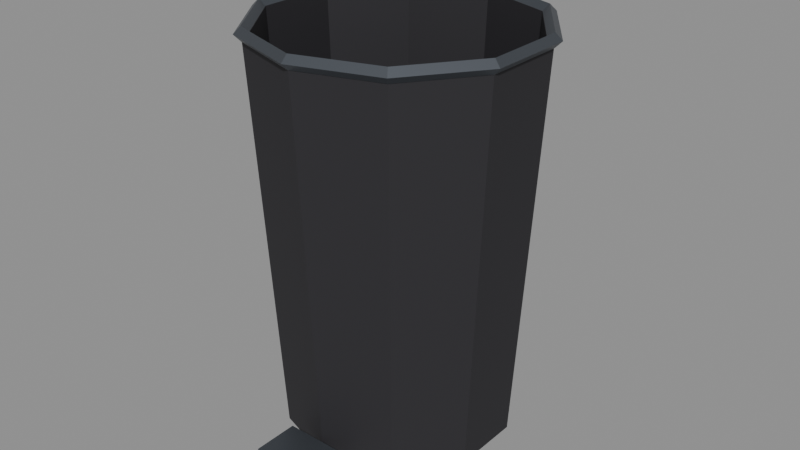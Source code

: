 # Source: basura.blend  (saved by Blender 5.3.31; exported with 4.5.12 LTS)
import bpy
from mathutils import Matrix  # noqa: F401  (used for matrix-valued properties, if any)

bpy.ops.wm.read_factory_settings(use_empty=True)
scene = bpy.context.scene
scene.name = 'Scene'

# ---- materials (node trees are filled in below, after node groups)
mat_carbon = bpy.data.materials.new('Carbon')
mat_metal = bpy.data.materials.new('Metal')

# ---- material node trees
mat_carbon.use_nodes = True; mat_carbon.node_tree.nodes.clear()
_N = mat_carbon.node_tree.nodes; _L = mat_carbon.node_tree.links
n0 = _N.new('ShaderNodeBsdfPrincipled'); n0.name = 'Principled BSDF'; n0.location = (-200, 100)
n0.inputs[0].default_value = (0.02416, 0.02315, 0.02732, 1.0)
n0.inputs[1].default_value = 0.1
n0.inputs[2].default_value = 0.7
n0.inputs[10].default_value = 0.005
n1 = _N.new('ShaderNodeOutputMaterial'); n1.name = 'Material Output'; n1.location = (200, 100)
_L.new(n0.outputs[0], n1.inputs[0])
n1.is_active_output = True
mat_metal.use_nodes = True; mat_metal.node_tree.nodes.clear()
_N = mat_metal.node_tree.nodes; _L = mat_metal.node_tree.links
n0 = _N.new('ShaderNodeBsdfPrincipled'); n0.name = 'Principled BSDF'; n0.location = (-200, 100)
n0.inputs[0].default_value = (0.1022, 0.1144, 0.1329, 1.0)
n0.inputs[1].default_value = 0.7
n0.inputs[2].default_value = 0.45
n0.inputs[10].default_value = 0.005
n1 = _N.new('ShaderNodeOutputMaterial'); n1.name = 'Material Output'; n1.location = (200, 100)
_L.new(n0.outputs[0], n1.inputs[0])
n1.is_active_output = True

# ---- meshes
me_cone = bpy.data.meshes.new('Cone')
me_cone.from_pydata([(0.0, 0.2, -0.35), (0.0, 0.24, 0.35), (0.1176, 0.1618, -0.35), (0.1411, 0.1942, 0.35), (0.1902, 0.0618, -0.35), (0.2283, 0.07416, 0.35), (0.1902, -0.0618, -0.35), (0.2283, -0.07416, 0.35), (0.1176, -0.1618, -0.35), (0.1411, -0.1942, 0.35), (0.0, -0.2, -0.35), (0.0, -0.24, 0.35), (-0.1176, -0.1618, -0.35), (-0.1411, -0.1942, 0.35), (-0.1902, -0.0618, -0.35), (-0.2283, -0.07416, 0.35), (-0.1902, 0.0618, -0.35), (-0.2283, 0.07416, 0.35), (-0.1176, 0.1618, -0.35), (-0.1411, 0.1942, 0.35), (2.366e-10, 0.191, -0.342), (0.0, 0.228, 0.3507), (0.1123, 0.1546, -0.342), (0.134, 0.1845, 0.3507), (0.1817, 0.05903, -0.342), (0.2169, 0.07046, 0.3507), (0.1817, -0.05903, -0.342), (0.2169, -0.07046, 0.3507), (0.1123, -0.1546, -0.342), (0.134, -0.1845, 0.3507), (2.366e-10, -0.191, -0.342), (0.0, -0.228, 0.3507), (-0.1123, -0.1546, -0.342), (-0.134, -0.1845, 0.3507), (-0.1817, -0.05903, -0.342), (-0.2169, -0.07046, 0.3507), (-0.1817, 0.05903, -0.342), (-0.2169, 0.07046, 0.3507), (-0.1123, 0.1546, -0.342), (-0.134, 0.1845, 0.3507)], [], [(0, 1, 3, 2), (2, 3, 5, 4), (4, 5, 7, 6), (6, 7, 9, 8), (8, 9, 11, 10), (10, 11, 13, 12), (12, 13, 15, 14), (14, 15, 17, 16), (16, 17, 19, 18), (18, 19, 1, 0), (0, 2, 4, 6, 8, 10, 12, 14, 16, 18), (20, 22, 23, 21), (22, 24, 25, 23), (24, 26, 27, 25), (26, 28, 29, 27), (28, 30, 31, 29), (30, 32, 33, 31), (32, 34, 35, 33), (34, 36, 37, 35), (36, 38, 39, 37), (38, 20, 21, 39), (20, 38, 36, 34, 32, 30, 28, 26, 24, 22), (3, 1, 21, 23), (5, 3, 23, 25), (7, 5, 25, 27), (9, 7, 27, 29), (11, 9, 29, 31), (13, 11, 31, 33), (15, 13, 33, 35), (17, 15, 35, 37), (19, 17, 37, 39), (1, 19, 39, 21)])
_uv = me_cone.uv_layers.new(name='UVMap')
_uv.uv.foreach_set('vector', [1.0, 0.5, 1.0, 1.0, 0.9, 1.0, 0.9, 0.5, 0.9, 0.5, 0.9, 1.0, 0.8, 1.0, 0.8, 0.5, 0.8, 0.5, 0.8, 1.0, 0.7, 1.0, 0.7, 0.5, 0.7, 0.5, 0.7, 1.0, 0.6, 1.0, 0.6, 0.5, 0.6, 0.5, 0.6, 1.0, 0.5, 1.0, 0.5, 0.5, 0.5, 0.5, 0.5, 1.0, 0.4, 1.0, 0.4, 0.5, 0.4, 0.5, 0.4, 1.0, 0.3, 1.0, 0.3, 0.5, 0.3, 0.5, 0.3, 1.0, 0.2, 1.0, 0.2, 0.5, 0.2, 0.5, 0.2, 1.0, 0.1, 1.0, 0.1, 0.5, 0.1, 0.5, 0.1, 1.0, -7.451e-08, 1.0, -7.451e-08, 0.5, 0.75, 0.49, 0.8911, 0.4442, 0.9783, 0.3242, 0.9783, 0.1758, 0.8911, 0.05584, 0.75, 0.01, 0.6089, 0.05584, 0.5217, 0.1758, 0.5217, 0.3242, 0.6089, 0.4442, 1.0, 0.5, 0.9, 0.5, 0.9, 1.0, 1.0, 1.0, 0.9, 0.5, 0.8, 0.5, 0.8, 1.0, 0.9, 1.0, 0.8, 0.5, 0.7, 0.5, 0.7, 1.0, 0.8, 1.0, 0.7, 0.5, 0.6, 0.5, 0.6, 1.0, 0.7, 1.0, 0.6, 0.5, 0.5, 0.5, 0.5, 1.0, 0.6, 1.0, 0.5, 0.5, 0.4, 0.5, 0.4, 1.0, 0.5, 1.0, 0.4, 0.5, 0.3, 0.5, 0.3, 1.0, 0.4, 1.0, 0.3, 0.5, 0.2, 0.5, 0.2, 1.0, 0.3, 1.0, 0.2, 0.5, 0.1, 0.5, 0.1, 1.0, 0.2, 1.0, 0.1, 0.5, -7.451e-08, 0.5, -7.451e-08, 1.0, 0.1, 1.0, 0.75, 0.49, 0.6089, 0.4442, 0.5217, 0.3242, 0.5217, 0.1758, 0.6089, 0.05584, 0.75, 0.01, 0.8911, 0.05584, 0.9783, 0.1758, 0.9783, 0.3242, 0.8911, 0.4442, 0.9, 1.0, 1.0, 1.0, 1.0, 1.0, 0.9, 1.0, 0.8, 1.0, 0.9, 1.0, 0.9, 1.0, 0.8, 1.0, 0.7, 1.0, 0.8, 1.0, 0.8, 1.0, 0.7, 1.0, 0.6, 1.0, 0.7, 1.0, 0.7, 1.0, 0.6, 1.0, 0.5, 1.0, 0.6, 1.0, 0.6, 1.0, 0.5, 1.0, 0.4, 1.0, 0.5, 1.0, 0.5, 1.0, 0.4, 1.0, 0.3, 1.0, 0.4, 1.0, 0.4, 1.0, 0.3, 1.0, 0.2, 1.0, 0.3, 1.0, 0.3, 1.0, 0.2, 1.0, 0.1, 1.0, 0.2, 1.0, 0.2, 1.0, 0.1, 1.0, -7.451e-08, 1.0, 0.1, 1.0, 0.1, 1.0, -7.451e-08, 1.0])
me_cone.materials.append(mat_carbon)
me_cone.update()
me_torus = bpy.data.meshes.new('Torus')
me_torus.from_pydata([(0.252, 0.0, 0.0), (0.24, 0.0, 0.012), (0.228, 0.0, 1.47e-18), (0.24, 0.0, -0.012), (0.2039, 0.1481, 0.0), (0.1942, 0.1411, 0.012), (0.1845, 0.134, 1.47e-18), (0.1942, 0.1411, -0.012), (0.07787, 0.2397, 0.0), (0.07416, 0.2283, 0.012), (0.07046, 0.2168, 1.47e-18), (0.07416, 0.2283, -0.012), (-0.07787, 0.2397, 0.0), (-0.07416, 0.2283, 0.012), (-0.07046, 0.2168, 1.47e-18), (-0.07416, 0.2283, -0.012), (-0.2039, 0.1481, 0.0), (-0.1942, 0.1411, 0.012), (-0.1845, 0.134, 1.47e-18), (-0.1942, 0.1411, -0.012), (-0.252, 2.203e-08, 0.0), (-0.24, 2.098e-08, 0.012), (-0.228, 1.993e-08, 1.47e-18), (-0.24, 2.098e-08, -0.012), (-0.2039, -0.1481, 0.0), (-0.1942, -0.1411, 0.012), (-0.1845, -0.134, 1.47e-18), (-0.1942, -0.1411, -0.012), (-0.07787, -0.2397, 0.0), (-0.07416, -0.2283, 0.012), (-0.07046, -0.2168, 1.47e-18), (-0.07416, -0.2283, -0.012), (0.07787, -0.2397, 0.0), (0.07416, -0.2283, 0.012), (0.07046, -0.2168, 1.47e-18), (0.07416, -0.2283, -0.012), (0.2039, -0.1481, 0.0), (0.1942, -0.1411, 0.012), (0.1845, -0.134, 1.47e-18), (0.1942, -0.1411, -0.012)], [], [(0, 4, 5, 1), (1, 5, 6, 2), (2, 6, 7, 3), (3, 7, 4, 0), (4, 8, 9, 5), (5, 9, 10, 6), (6, 10, 11, 7), (7, 11, 8, 4), (8, 12, 13, 9), (9, 13, 14, 10), (10, 14, 15, 11), (11, 15, 12, 8), (12, 16, 17, 13), (13, 17, 18, 14), (14, 18, 19, 15), (15, 19, 16, 12), (16, 20, 21, 17), (17, 21, 22, 18), (18, 22, 23, 19), (19, 23, 20, 16), (20, 24, 25, 21), (21, 25, 26, 22), (22, 26, 27, 23), (23, 27, 24, 20), (24, 28, 29, 25), (25, 29, 30, 26), (26, 30, 31, 27), (27, 31, 28, 24), (28, 32, 33, 29), (29, 33, 34, 30), (30, 34, 35, 31), (31, 35, 32, 28), (32, 36, 37, 33), (33, 37, 38, 34), (34, 38, 39, 35), (35, 39, 36, 32), (36, 0, 1, 37), (37, 1, 2, 38), (38, 2, 3, 39), (39, 3, 0, 36)])
_uv = me_torus.uv_layers.new(name='UVMap')
_uv.uv.foreach_set('vector', [0.6, 0.5, 0.7, 0.5, 0.7, 0.75, 0.6, 0.75, 0.6, 0.75, 0.7, 0.75, 0.7, 1.0, 0.6, 1.0, 0.6, 0.0, 0.7, 0.0, 0.7, 0.25, 0.6, 0.25, 0.6, 0.25, 0.7, 0.25, 0.7, 0.5, 0.6, 0.5, 0.7, 0.5, 0.8, 0.5, 0.8, 0.75, 0.7, 0.75, 0.7, 0.75, 0.8, 0.75, 0.8, 1.0, 0.7, 1.0, 0.7, 0.0, 0.8, 0.0, 0.8, 0.25, 0.7, 0.25, 0.7, 0.25, 0.8, 0.25, 0.8, 0.5, 0.7, 0.5, 0.8, 0.5, 0.9, 0.5, 0.9, 0.75, 0.8, 0.75, 0.8, 0.75, 0.9, 0.75, 0.9, 1.0, 0.8, 1.0, 0.8, 0.0, 0.9, 0.0, 0.9, 0.25, 0.8, 0.25, 0.8, 0.25, 0.9, 0.25, 0.9, 0.5, 0.8, 0.5, 0.9, 0.5, 1.0, 0.5, 1.0, 0.75, 0.9, 0.75, 0.9, 0.75, 1.0, 0.75, 1.0, 1.0, 0.9, 1.0, 0.9, 0.0, 1.0, 0.0, 1.0, 0.25, 0.9, 0.25, 0.9, 0.25, 1.0, 0.25, 1.0, 0.5, 0.9, 0.5, -1.11e-16, 0.5, 0.1, 0.5, 0.1, 0.75, -1.11e-16, 0.75, -1.11e-16, 0.75, 0.1, 0.75, 0.1, 1.0, -1.11e-16, 1.0, -1.11e-16, 0.0, 0.1, 0.0, 0.1, 0.25, -1.11e-16, 0.25, -1.11e-16, 0.25, 0.1, 0.25, 0.1, 0.5, -1.11e-16, 0.5, 0.1, 0.5, 0.2, 0.5, 0.2, 0.75, 0.1, 0.75, 0.1, 0.75, 0.2, 0.75, 0.2, 1.0, 0.1, 1.0, 0.1, 0.0, 0.2, 0.0, 0.2, 0.25, 0.1, 0.25, 0.1, 0.25, 0.2, 0.25, 0.2, 0.5, 0.1, 0.5, 0.2, 0.5, 0.3, 0.5, 0.3, 0.75, 0.2, 0.75, 0.2, 0.75, 0.3, 0.75, 0.3, 1.0, 0.2, 1.0, 0.2, 0.0, 0.3, 0.0, 0.3, 0.25, 0.2, 0.25, 0.2, 0.25, 0.3, 0.25, 0.3, 0.5, 0.2, 0.5, 0.3, 0.5, 0.4, 0.5, 0.4, 0.75, 0.3, 0.75, 0.3, 0.75, 0.4, 0.75, 0.4, 1.0, 0.3, 1.0, 0.3, 0.0, 0.4, 0.0, 0.4, 0.25, 0.3, 0.25, 0.3, 0.25, 0.4, 0.25, 0.4, 0.5, 0.3, 0.5, 0.4, 0.5, 0.5, 0.5, 0.5, 0.75, 0.4, 0.75, 0.4, 0.75, 0.5, 0.75, 0.5, 1.0, 0.4, 1.0, 0.4, 0.0, 0.5, 0.0, 0.5, 0.25, 0.4, 0.25, 0.4, 0.25, 0.5, 0.25, 0.5, 0.5, 0.4, 0.5, 0.5, 0.5, 0.6, 0.5, 0.6, 0.75, 0.5, 0.75, 0.5, 0.75, 0.6, 0.75, 0.6, 1.0, 0.5, 1.0, 0.5, 0.0, 0.6, 0.0, 0.6, 0.25, 0.5, 0.25, 0.5, 0.25, 0.6, 0.25, 0.6, 0.5, 0.5, 0.5])
me_torus.materials.append(mat_metal)
me_torus.update()
me_cube = bpy.data.meshes.new('Cube')
me_cube.from_pydata([(-0.06, -0.29, 0.02), (-0.06, -0.29, 0.04), (-0.06, -0.21, 0.02), (-0.06, -0.21, 0.04), (0.06, -0.29, 0.02), (0.06, -0.29, 0.04), (0.06, -0.21, 0.02), (0.06, -0.21, 0.04)], [], [(0, 1, 3, 2), (2, 3, 7, 6), (6, 7, 5, 4), (4, 5, 1, 0), (2, 6, 4, 0), (7, 3, 1, 5)])
_uv = me_cube.uv_layers.new(name='UVMap')
_uv.uv.foreach_set('vector', [0.375, 0.0, 0.625, 0.0, 0.625, 0.25, 0.375, 0.25, 0.375, 0.25, 0.625, 0.25, 0.625, 0.5, 0.375, 0.5, 0.375, 0.5, 0.625, 0.5, 0.625, 0.75, 0.375, 0.75, 0.375, 0.75, 0.625, 0.75, 0.625, 1.0, 0.375, 1.0, 0.125, 0.5, 0.375, 0.5, 0.375, 0.75, 0.125, 0.75, 0.625, 0.5, 0.875, 0.5, 0.875, 0.75, 0.625, 0.75])
me_cube.materials.append(mat_metal)
me_cube.update()

# ---- objects
ob_cuerpo = bpy.data.objects.new('Cuerpo', me_cone)
ob_aro = bpy.data.objects.new('Aro', me_torus)
ob_pedal = bpy.data.objects.new('Pedal', me_cube)
ob_basura = bpy.data.objects.new('Basura', None)

# ---- transforms, parenting, visibility, modifiers, constraints
ob_cuerpo.parent = ob_basura
ob_cuerpo.location = (0.0, 0.0, 0.35)
ob_aro.parent = ob_basura
ob_aro.location = (0.0, 0.0, 0.7)
ob_aro.rotation_euler = (0.0, -0.0, 0.3142)
ob_pedal.parent = ob_basura
ob_pedal.location = (0.0, 0.0, 0.0)
ob_basura.location = (0.0, 0.0, 0.0)

# ---- collection membership
scene.collection.objects.link(ob_cuerpo)
scene.collection.objects.link(ob_aro)
scene.collection.objects.link(ob_pedal)
scene.collection.objects.link(ob_basura)

# ---- scene / render settings (as saved in the file)
scene.frame_start = 1; scene.frame_end = 250; scene.frame_set(1)
scene.render.engine = 'BLENDER_EEVEE_NEXT'
scene.render.bake_bias = 0.0
scene.render.bake_samples = 0
scene.render.compositor_device = 'GPU'
scene.eevee.use_volume_custom_range = False
scene.eevee.fast_gi_thickness_near = 0.1
scene.eevee.fast_gi_thickness_far = 0.0
scene.eevee.ray_tracing_options.screen_trace_thickness = 0.1
bpy.context.view_layer.update()

# ---- added for rendering (the .blend has no active camera and no usable light): camera, sun + grey world if the file has none
cam_auto = bpy.data.cameras.new('AutoCamera')
cam_auto.lens = 50.0
cam_auto.sensor_width = 36.0
cam_auto.clip_end = 1000.0
ob_auto_camera = bpy.data.objects.new('AutoCamera', cam_auto)
scene.collection.objects.link(ob_auto_camera)
ob_auto_camera.location = (1.04461, -1.25353, 1.19169)
ob_auto_camera.rotation_euler = (1.09748, -7.21219e-08, 0.694738)
scene.camera = ob_auto_camera
light_auto_sun = bpy.data.lights.new('AutoSun', 'SUN')
light_auto_sun.energy = 3.0
light_auto_sun.angle = 0.0523599
ob_auto_sun = bpy.data.objects.new('AutoSun', light_auto_sun)
scene.collection.objects.link(ob_auto_sun)
ob_auto_sun.rotation_euler = (0.872665, 0.174533, 0.523599)
if scene.world is None:
    world_auto = bpy.data.worlds.new('AutoWorld')
    world_auto.color = (0.3, 0.3, 0.3)
    scene.world = world_auto
bpy.context.view_layer.update()
